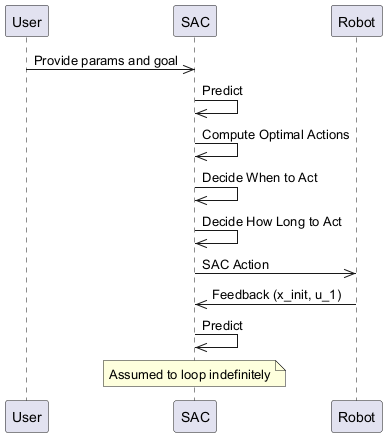

The diagram above was rendered by PlantUML. Its source (embedded in the PNG):
@startuml
participant User
participant SAC
participant Robot
User ->> SAC: Provide params and goal
SAC ->> SAC: Predict
SAC ->> SAC: Compute Optimal Actions
SAC ->> SAC: Decide When to Act
SAC ->> SAC: Decide How Long to Act
SAC ->> Robot: SAC Action
Robot ->> SAC: Feedback (x_init, u_1)
SAC ->> SAC: Predict
note over SAC: Assumed to loop indefinitely
@enduml